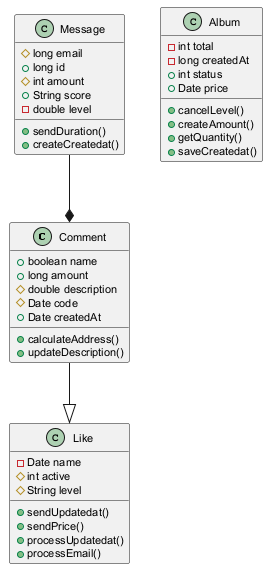

The diagram above was rendered by PlantUML. Its source (embedded in the PNG):
@startuml
skinparam defaultFontSize 11
class Comment {
  +boolean name
  +long amount
  #double description
  #Date code
  +Date createdAt
  +calculateAddress()
  +updateDescription()
}
class Like {
  -Date name
  #int active
  #String level
  +sendUpdatedat()
  +sendPrice()
  +processUpdatedat()
  +processEmail()
}
class Message {
  #long email
  +long id
  #int amount
  +String score
  -double level
  +sendDuration()
  +createCreatedat()
}
class Album {
  -int total
  -long createdAt
  +int status
  +Date price
  +cancelLevel()
  +createAmount()
  +getQuantity()
  +saveCreatedat()
}
Comment --|> Like
Message --* Comment
@enduml